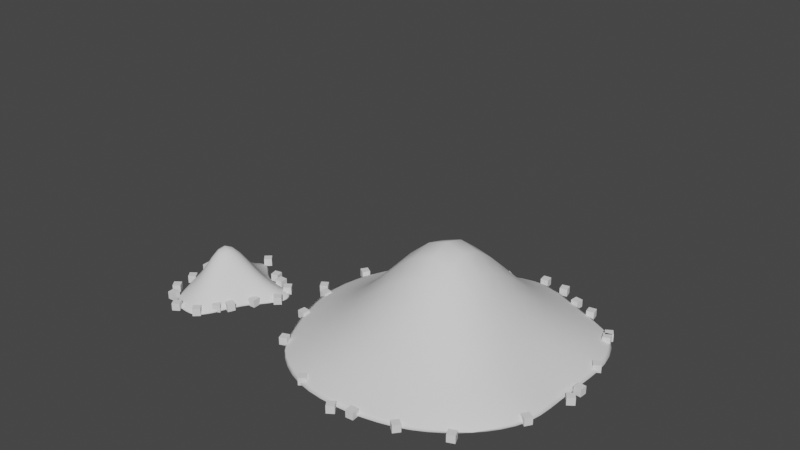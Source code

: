 # Source: powder.blend  (saved by Blender 3.6.13; exported with 4.5.12 LTS)
import bpy
from mathutils import Matrix  # noqa: F401  (used for matrix-valued properties, if any)

bpy.ops.wm.read_factory_settings(use_empty=True)
scene = bpy.context.scene
scene.name = 'Scene'

# ---- collections
col_collection = bpy.data.collections.new('Collection'); scene.collection.children.link(col_collection)

# ---- materials (node trees are filled in below, after node groups)
mat_material_001 = bpy.data.materials.new('Material.001')
mat_material_001.use_transparent_shadow = False

# ---- material node trees
mat_material_001.use_nodes = True; mat_material_001.node_tree.nodes.clear()
_N = mat_material_001.node_tree.nodes; _L = mat_material_001.node_tree.links
n0 = _N.new('ShaderNodeBsdfPrincipled'); n0.name = 'Principled BSDF'; n0.location = (10, 300)
n0.distribution = 'GGX'
n0.subsurface_method = 'RANDOM_WALK_SKIN'
n0.inputs[3].default_value = 1.45
n0.inputs[13].default_value = 0.0
n0.inputs[27].default_value = (0.0, 0.0, 0.0, 1.0)
n0.inputs[28].default_value = 1.0
n1 = _N.new('ShaderNodeOutputMaterial'); n1.name = 'Material Output'; n1.location = (300, 300)
_L.new(n0.outputs[0], n1.inputs[0])
n1.is_active_output = True

# ---- world
world_world = bpy.data.worlds.new('World'); scene.world = world_world
world_world.use_nodes = True; world_world.node_tree.nodes.clear()
_N = world_world.node_tree.nodes; _L = world_world.node_tree.links
n0 = _N.new('ShaderNodeOutputWorld'); n0.name = 'World Output'; n0.location = (300, 300)
n1 = _N.new('ShaderNodeBackground'); n1.name = 'Background'; n1.location = (10, 300)
n1.inputs[0].default_value = (0.05088, 0.05088, 0.05088, 1.0)
_L.new(n1.outputs[0], n0.inputs[0])
n0.is_active_output = True
world_world.color = (0.05088, 0.05088, 0.05088)
world_world.use_sun_shadow = False
world_world.sun_shadow_jitter_overblur = 0.0

# ---- meshes
me_circle = bpy.data.meshes.new('Circle')
me_circle.from_pydata([(0.00347, 1.188, 0.0), (-0.3696, 0.8946, 0.0), (-0.8256, 0.8154, 0.0), (-1.073, 0.4425, 0.0), (-1.209, 0.0001811, 0.0), (-1.067, -0.4417, 0.0), (-0.8549, -0.857, 0.0), (-0.4615, -1.106, 0.0), (-0.003744, -1.118, 0.0), (0.4139, -1.008, 0.0), (0.7274, -0.7275, 0.0), (1.002, -0.4173, 0.0), (0.9797, 0.001409, 0.0), (1.042, 0.4402, 0.0), (0.8475, 0.8436, 0.0), (0.4046, 0.9764, 0.0), (0.0, 0.0, 0.0), (0.545, 0.4953, 0.2328), (0.02064, 0.6859, 0.2328), (-0.5225, 0.4253, 0.2328), (0.507, -0.08931, 0.2328), (-0.06543, 0.004684, 1.535), (-0.6373, -0.1555, 0.2328), (0.6151, -0.6496, 0.2328), (0.06936, -0.6641, 0.2328), (-0.5109, -0.7138, 0.2328), (-1.371, -0.3788, 0.1179), (-1.806, -0.7345, 0.1187), (-1.785, -0.505, 0.666), (-1.665, -0.3184, 0.123), (-1.925, -0.6014, 0.2103), (-1.929, -0.3662, 0.1482), (-1.834, -0.2093, 0.1179), (-1.778, -0.4833, 0.3795), (-1.956, -0.1779, 0.0), (-1.882, -0.04047, 0.0), (-1.772, -0.03525, 0.0), (-1.625, -0.2308, 0.0), (-1.329, -0.2065, 0.0), (-1.286, -0.3487, 0.0), (-0.4054, 0.3589, 0.0), (-0.8589, 0.4948, 0.0), (-1.402, -0.4962, 0.0), (-1.526, -0.6616, 0.0), (-1.576, -0.8274, 0.0), (-1.671, -0.9291, 0.0), (-1.785, -0.9391, 0.0), (-1.897, -0.9194, 0.0), (-1.983, -0.7998, 0.0), (-2.044, -0.649, 0.0), (-2.016, -0.4724, 0.0), (-2.045, -0.2897, 0.0), (-1.613, -0.5635, 0.1828), (-1.669, -0.7779, 0.1179), (-1.898, -0.5673, 0.1878), (-1.974, -0.7005, 0.0), (-0.3831, 0.9249, 0.0), (0.0, 1.227, 0.0), (-0.8448, 0.8448, 0.0), (-1.102, 0.4564, 0.0), (-1.243, 0.0, 0.0), (-1.097, -0.454, 0.0), (-0.8795, -0.8795, 0.0), (-0.4712, -1.138, 0.0), (0.0, -1.15, 0.0), (0.4296, -1.037, 0.0), (0.7503, -0.7503, 0.0), (1.035, -0.4288, 0.0), (1.012, 0.0, 0.0), (1.075, 0.4454, 0.0), (0.8704, 0.8704, 0.0), (0.4168, 1.006, 0.0), (-1.962, -0.174, 0.0), (-1.886, -0.03376, 0.0), (-1.769, -0.02818, 0.0), (-1.622, -0.2236, 0.0), (-1.324, -0.1992, 0.0), (-1.279, -0.3502, 0.0), (-1.397, -0.5004, 0.0), (-1.52, -0.6648, 0.0), (-1.57, -0.8309, 0.0), (-1.668, -0.9357, 0.0), (-1.785, -0.946, 0.0), (-1.901, -0.9258, 0.0), (-1.99, -0.8032, 0.0), (-2.051, -0.6498, 0.0), (-2.023, -0.4724, 0.0), (-2.052, -0.2878, 0.0)], [(40, 41), (54, 55)], [(71, 17, 69, 70), (17, 20, 68, 69), (20, 23, 67, 68), (23, 65, 66, 67), (57, 18, 17, 71), (18, 21, 20, 17), (21, 24, 23, 20), (24, 64, 65, 23), (56, 19, 18, 57), (19, 22, 21, 18), (22, 25, 24, 21), (25, 63, 64, 24), (58, 59, 19, 56), (59, 60, 22, 19), (60, 61, 25, 22), (61, 62, 63, 25), (31, 28, 29, 32), (52, 79, 78, 26), (28, 52, 26, 29), (87, 31, 32, 72), (83, 82, 53, 27), (32, 29, 75, 74), (29, 26, 76, 75), (86, 30, 31, 87), (26, 78, 77, 76), (72, 32, 74, 73), (30, 27, 28, 31), (84, 83, 27, 30), (85, 84, 30, 86), (53, 80, 79, 52), (27, 53, 52, 28), (82, 81, 80, 53), (1, 0, 15, 14, 13, 12, 11, 10, 9, 8, 7, 6, 5, 4, 3, 2), (0, 1, 56, 57), (1, 2, 58, 56), (2, 3, 59, 58), (3, 4, 60, 59), (4, 5, 61, 60), (5, 6, 62, 61), (6, 7, 63, 62), (7, 8, 64, 63), (8, 9, 65, 64), (9, 10, 66, 65), (10, 11, 67, 66), (11, 12, 68, 67), (12, 13, 69, 68), (13, 14, 70, 69), (14, 15, 71, 70), (15, 0, 57, 71), (34, 35, 36, 37, 38, 39, 42, 43, 44, 45, 46, 47, 48, 49, 50, 51), (35, 34, 72, 73), (36, 35, 73, 74), (37, 36, 74, 75), (38, 37, 75, 76), (39, 38, 76, 77), (42, 39, 77, 78), (43, 42, 78, 79), (44, 43, 79, 80), (45, 44, 80, 81), (46, 45, 81, 82), (47, 46, 82, 83), (48, 47, 83, 84), (49, 48, 84, 85), (50, 49, 85, 86), (51, 50, 86, 87), (34, 51, 87, 72)])
me_circle.polygons.foreach_set('use_smooth', [True] * 66)
_k = set([(0, 1), (0, 15), (1, 2), (2, 3), (3, 4), (4, 5), (5, 6), (6, 7), (7, 8), (8, 9), (9, 10), (10, 11), (11, 12), (12, 13), (13, 14), (14, 15), (56, 57), (56, 58), (57, 71), (58, 59), (59, 60), (60, 61), (61, 62), (62, 63), (63, 64), (64, 65), (65, 66), (66, 67), (67, 68), (68, 69), (69, 70), (70, 71)])
me_circle.attributes.new('sharp_edge', 'BOOLEAN', 'EDGE').data.foreach_set('value', [ (min(e.vertices), max(e.vertices)) in _k for e in me_circle.edges])
_uv = me_circle.uv_layers.new(name='UVMap')
_uv.uv.foreach_set('vector', [0.0, 0.0, 0.0, 0.0, 0.0, 0.0, 0.0, 0.0, 0.0, 0.0, 0.0, 0.0, 0.0, 0.0, 0.0, 0.0, 0.0, 0.0, 0.0, 0.0, 0.0, 0.0, 0.0, 0.0, 0.0, 0.0, 0.0, 0.0, 0.0, 0.0, 0.0, 0.0, 0.0, 0.0, 0.0, 0.0, 0.0, 0.0, 0.0, 0.0, 0.0, 0.0, 0.0, 0.0, 0.0, 0.0, 0.0, 0.0, 0.0, 0.0, 0.0, 0.0, 0.0, 0.0, 0.0, 0.0, 0.0, 0.0, 0.0, 0.0, 0.0, 0.0, 0.0, 0.0, 0.0, 0.0, 0.0, 0.0, 0.0, 0.0, 0.0, 0.0, 0.0, 0.0, 0.0, 0.0, 0.0, 0.0, 0.0, 0.0, 0.0, 0.0, 0.0, 0.0, 0.0, 0.0, 0.0, 0.0, 0.0, 0.0, 0.0, 0.0, 0.0, 0.0, 0.0, 0.0, 0.0, 0.0, 0.0, 0.0, 0.0, 0.0, 0.0, 0.0, 0.0, 0.0, 0.0, 0.0, 0.0, 0.0, 0.0, 0.0, 0.0, 0.0, 0.0, 0.0, 0.0, 0.0, 0.0, 0.0, 0.0, 0.0, 0.0, 0.0, 0.0, 0.0, 0.0, 0.0, 0.0, 0.0, 0.0, 0.0, 0.0, 0.0, 0.0, 0.0, 0.0, 0.0, 0.0, 0.0, 0.0, 0.0, 0.0, 0.0, 0.0, 0.0, 0.0, 0.0, 0.0, 0.0, 0.0, 0.0, 0.0, 0.0, 0.0, 0.0, 0.0, 0.0, 0.0, 0.0, 0.0, 0.0, 0.0, 0.0, 0.0, 0.0, 0.0, 0.0, 0.0, 0.0, 0.0, 0.0, 0.0, 0.0, 0.0, 0.0, 0.0, 0.0, 0.0, 0.0, 0.0, 0.0, 0.0, 0.0, 0.0, 0.0, 0.0, 0.0, 0.0, 0.0, 0.0, 0.0, 0.0, 0.0, 0.0, 0.0, 0.0, 0.0, 0.0, 0.0, 0.0, 0.0, 0.0, 0.0, 0.0, 0.0, 0.0, 0.0, 0.0, 0.0, 0.0, 0.0, 0.0, 0.0, 0.0, 0.0, 0.0, 0.0, 0.0, 0.0, 0.0, 0.0, 0.0, 0.0, 0.0, 0.0, 0.0, 0.0, 0.0, 0.0, 0.0, 0.0, 0.0, 0.0, 0.0, 0.0, 0.0, 0.0, 0.0, 0.0, 0.0, 0.0, 0.0, 0.0, 0.0, 0.0, 0.0, 0.0, 0.0, 0.0, 0.0, 0.0, 0.0, 0.0, 0.0, 0.0, 0.0, 0.0, 0.0, 0.0, 0.0, 0.0, 0.0, 0.0, 0.0, 0.0, 0.0, 0.0, 0.0, 0.0, 0.0, 0.0, 0.0, 0.0, 0.0, 0.0, 0.0, 0.0, 0.0, 0.0, 0.0, 0.0, 0.0, 0.0, 0.0, 0.0, 0.0, 0.0, 0.0, 0.0, 0.0, 0.0, 0.0, 0.0, 0.0, 0.0, 0.0, 0.0, 0.0, 0.0, 0.0, 0.0, 0.0, 0.0, 0.0, 0.0, 0.0, 0.0, 0.0, 0.0, 0.0, 0.0, 0.0, 0.0, 0.0, 0.0, 0.0, 0.0, 0.0, 0.0, 0.0, 0.0, 0.0, 0.0, 0.0, 0.0, 0.0, 0.0, 0.0, 0.0, 0.0, 0.0, 0.0, 0.0, 0.0, 0.0, 0.0, 0.0, 0.0, 0.0, 0.0, 0.0, 0.0, 0.0, 0.0, 0.0, 0.0, 0.0, 0.0, 0.0, 0.0, 0.0, 0.0, 0.0, 0.0, 0.0, 0.0, 0.0, 0.0, 0.0, 0.0, 0.0, 0.0, 0.0, 0.0, 0.0, 0.0, 0.0, 0.0, 0.0, 0.0, 0.0, 0.0, 0.0, 0.0, 0.0, 0.0, 0.0, 0.0, 0.0, 0.0, 0.0, 0.0, 0.0, 0.0, 0.0, 0.0, 0.0, 0.0, 0.0, 0.0, 0.0, 0.0, 0.0, 0.0, 0.0, 0.0, 0.0, 0.0, 0.0, 0.0, 0.0, 0.0, 0.0, 0.0, 0.0, 0.0, 0.0, 0.0, 0.0, 0.0, 0.0, 0.0, 0.0, 0.0, 0.0, 0.0, 0.0, 0.0, 0.0, 0.0, 0.0, 0.0, 0.0, 0.0, 0.0, 0.0, 0.0, 0.0, 0.0, 0.0, 0.0, 0.0, 0.0, 0.0, 0.0, 0.0, 0.0, 0.0, 0.0, 0.0, 0.0, 0.0, 0.0, 0.0, 0.0, 0.0, 0.0, 0.0, 0.0, 0.0, 0.0, 0.0, 0.0, 0.0, 0.0, 0.0, 0.0, 0.0, 0.0, 0.0, 0.0, 0.0, 0.0, 0.0, 0.0, 0.0, 0.0, 0.0, 0.0, 0.0, 0.0, 0.0, 0.0, 0.0, 0.0, 0.0, 0.0, 0.0, 0.0, 0.0, 0.0, 0.0, 0.0, 0.0, 0.0, 0.0, 0.0, 0.0, 0.0, 0.0, 0.0, 0.0, 0.0, 0.0, 0.0, 0.0, 0.0, 0.0, 0.0, 0.0, 0.0, 0.0, 0.0, 0.0, 0.0, 0.0, 0.0, 0.0, 0.0, 0.0, 0.0, 0.0, 0.0, 0.0, 0.0, 0.0, 0.0, 0.0, 0.0, 0.0, 0.0, 0.0, 0.0, 0.0, 0.0, 0.0, 0.0, 0.0, 0.0, 0.0, 0.0, 0.0, 0.0, 0.0, 0.0, 0.0, 0.0, 0.0, 0.0, 0.0, 0.0, 0.0, 0.0, 0.0, 0.0, 0.0, 0.0, 0.0, 0.0, 0.0, 0.0, 0.0, 0.0, 0.0, 0.0, 0.0, 0.0, 0.0, 0.0, 0.0, 0.0, 0.0, 0.0, 0.0, 0.0, 0.0, 0.0, 0.0, 0.0, 0.0, 0.0, 0.0, 0.0, 0.0, 0.0])
me_circle.materials.append(mat_material_001)
me_circle.update()
me_circle_003 = bpy.data.meshes.new('Circle.003')
me_circle_003.from_pydata([(-0.04242, -1.187, -7.451e-09), (-0.04242, -1.187, 0.06), (0.0003367, -1.144, -7.451e-09), (0.0003367, -1.144, 0.06), (-0.0003365, -1.229, -7.451e-09), (-0.0003365, -1.229, 0.06), (0.04243, -1.187, -7.451e-09), (0.04243, -1.187, 0.06), (-0.4126, -1.146, -7.451e-09), (-0.4126, -1.146, 0.06), (-0.3736, -1.1, -7.451e-09), (-0.3736, -1.1, 0.06), (-0.367, -1.185, -7.451e-09), (-0.367, -1.185, 0.06), (-0.328, -1.139, -7.451e-09), (-0.328, -1.139, 0.06), (-0.8549, -0.9972, -7.451e-09), (-0.8549, -0.9972, 0.06), (-0.8863, -0.9461, -7.451e-09), (-0.8863, -0.9461, 0.06), (-0.8038, -0.9657, -7.451e-09), (-0.8038, -0.9657, 0.06), (-0.8353, -0.9146, -7.451e-09), (-0.8353, -0.9146, 0.06), (-1.07, -0.6206, -7.451e-09), (-1.07, -0.6206, 0.06), (-1.01, -0.6172, -7.451e-09), (-1.01, -0.6172, 0.06), (-1.066, -0.6805, -7.451e-09), (-1.066, -0.6805, 0.06), (-1.006, -0.6771, -7.451e-09), (-1.006, -0.6771, 0.06), (-1.125, -0.331, -7.451e-09), (-1.125, -0.331, 0.06), (-1.125, -0.391, -7.451e-09), (-1.125, -0.391, 0.06), (-1.185, -0.3307, -7.451e-09), (-1.185, -0.3307, 0.06), (-1.185, -0.3907, -7.451e-09), (-1.185, -0.3907, 0.06), (-0.8157, 0.698, -9.313e-09), (-0.8157, 0.698, 0.06), (-0.7675, 0.6622, -9.313e-09), (-0.7675, 0.6622, 0.06), (-0.8515, 0.6498, -9.313e-09), (-0.8515, 0.6498, 0.06), (-0.8034, 0.614, -9.313e-09), (-0.8034, 0.614, 0.06), (-0.4877, 0.9115, -9.313e-09), (-0.4877, 0.9115, 0.06), (-0.4684, 0.8546, -9.313e-09), (-0.4684, 0.8546, 0.06), (-0.5445, 0.8922, -9.313e-09), (-0.5445, 0.8922, 0.06), (-0.5253, 0.8354, -9.313e-09), (-0.5253, 0.8354, 0.06), (-0.06978, 1.072, -9.313e-09), (-0.06978, 1.072, 0.06), (-0.01484, 1.096, -9.313e-09), (-0.01484, 1.096, 0.06), (-0.04566, 1.017, -9.313e-09), (-0.04566, 1.017, 0.06), (0.009279, 1.041, -9.313e-09), (0.009279, 1.041, 0.06), (0.3025, 0.9214, -9.313e-09), (0.3025, 0.9214, 0.06), (0.2806, 0.9772, -9.313e-09), (0.2806, 0.9772, 0.06), (0.3584, 0.9433, -9.313e-09), (0.3584, 0.9433, 0.06), (0.3364, 0.9992, -9.313e-09), (0.3364, 0.9992, 0.06), (0.5982, 0.7846, -9.313e-09), (0.5982, 0.7846, 0.06), (0.558, 0.8291, -9.313e-09), (0.558, 0.8291, 0.06), (0.6427, 0.8248, -9.313e-09), (0.6427, 0.8248, 0.06), (0.6025, 0.8693, -9.313e-09), (0.6025, 0.8693, 0.06), (-1.206, -0.3055, -9.313e-09), (-1.206, -0.3055, 0.06), (-1.25, -0.3463, -9.313e-09), (-1.25, -0.3463, 0.06), (-1.247, -0.2616, -9.313e-09), (-1.247, -0.2616, 0.06), (-1.291, -0.3024, -9.313e-09), (-1.291, -0.3024, 0.06), (-1.233, 0.1066, -9.313e-09), (-1.233, 0.1066, 0.06), (-1.177, 0.08427, -9.313e-09), (-1.177, 0.08427, 0.06), (-1.255, 0.05094, -9.313e-09), (-1.255, 0.05094, 0.06), (-1.2, 0.02859, -9.313e-09), (-1.2, 0.02859, 0.06), (-1.023, 0.5121, -9.313e-09), (-1.023, 0.5121, 0.06), (-1.081, 0.5259, -9.313e-09), (-1.081, 0.5259, 0.06), (-1.009, 0.5705, -9.313e-09), (-1.009, 0.5705, 0.06), (-1.068, 0.5843, -9.313e-09), (-1.068, 0.5843, 0.06), (-0.7519, 0.7093, -9.313e-09), (-0.7519, 0.7093, 0.06), (-0.7865, 0.7584, -9.313e-09), (-0.7865, 0.7584, 0.06), (-0.7029, 0.7439, -9.313e-09), (-0.7029, 0.7439, 0.06), (-0.7375, 0.7929, -9.313e-09), (-0.7375, 0.7929, 0.06), (-0.4421, 0.8394, -9.313e-09), (-0.4421, 0.8394, 0.06), (-0.4988, 0.8591, -9.313e-09), (-0.4988, 0.8591, 0.06), (-0.4225, 0.8961, -9.313e-09), (-0.4225, 0.8961, 0.06), (-0.4791, 0.9157, -9.313e-09), (-0.4791, 0.9157, 0.06), (0.9349, 0.01184, -9.313e-09), (0.9349, 0.01184, 0.06), (0.8918, 0.05365, -9.313e-09), (0.8918, 0.05365, 0.06), (0.9767, 0.05487, -9.313e-09), (0.9767, 0.05487, 0.06), (0.9336, 0.09668, -9.313e-09), (0.9336, 0.09668, 0.06), (0.9145, -0.3561, -9.313e-09), (0.9145, -0.3561, 0.06), (0.8591, -0.3332, -9.313e-09), (0.8591, -0.3332, 0.06), (0.9374, -0.3007, -9.313e-09), (0.9374, -0.3007, 0.06), (0.882, -0.2778, -9.313e-09), (0.882, -0.2778, 0.06), (0.7637, -0.8046, -9.313e-09), (0.7637, -0.8046, 0.06), (0.7133, -0.8373, -9.313e-09), (0.7133, -0.8373, 0.06), (0.7311, -0.7543, -9.313e-09), (0.7311, -0.7543, 0.06), (0.6807, -0.7869, -9.313e-09), (0.6807, -0.7869, 0.06), (0.4312, -1.036, -9.313e-09), (0.4312, -1.036, 0.06), (0.3788, -1.007, -9.313e-09), (0.3788, -1.007, 0.06), (0.4604, -0.9841, -9.313e-09), (0.4604, -0.9841, 0.06), (0.408, -0.9548, -9.313e-09), (0.408, -0.9548, 0.06), (0.1562, -1.083, -9.313e-09), (0.1562, -1.083, 0.06), (0.1706, -1.141, -9.313e-09), (0.1706, -1.141, 0.06), (0.09793, -1.097, -9.313e-09), (0.09793, -1.097, 0.06), (0.1124, -1.156, -9.313e-09), (0.1124, -1.156, 0.06), (-0.235, 1.01, -9.313e-09), (-0.235, 1.01, 0.06), (-0.2535, 1.067, -9.313e-09), (-0.2535, 1.067, 0.06), (-0.1779, 1.029, -9.313e-09), (-0.1779, 1.029, 0.06), (-0.1964, 1.086, -9.313e-09), (-0.1964, 1.086, 0.06), (0.1246, 0.9564, -9.313e-09), (0.1246, 0.9564, 0.06), (0.1204, 1.016, -9.313e-09), (0.1204, 1.016, 0.06), (0.1845, 0.9606, -9.313e-09), (0.1845, 0.9606, 0.06), (0.1803, 1.02, -9.313e-09), (0.1803, 1.02, 0.06), (0.6306, 0.8231, -9.313e-09), (0.6306, 0.8231, 0.06), (0.6599, 0.7707, -9.313e-09), (0.6599, 0.7707, 0.06), (0.5782, 0.7937, -9.313e-09), (0.5782, 0.7937, 0.06), (0.6076, 0.7414, -9.313e-09), (0.6076, 0.7414, 0.06), (0.8416, 0.4641, -9.313e-09), (0.8416, 0.4641, 0.06), (0.7959, 0.4252, -9.313e-09), (0.7959, 0.4252, 0.06), (0.8027, 0.5098, -9.313e-09), (0.8027, 0.5098, 0.06), (0.757, 0.4709, -9.313e-09), (0.757, 0.4709, 0.06), (0.9307, 0.2082, -9.313e-09), (0.9307, 0.2082, 0.06), (0.9377, 0.1486, -9.313e-09), (0.9377, 0.1486, 0.06), (0.8711, 0.2012, -9.313e-09), (0.8711, 0.2012, 0.06), (0.8782, 0.1416, -9.313e-09), (0.8782, 0.1416, 0.06), (-1.582, -0.5055, -9.313e-09), (-1.582, -0.5055, 0.06), (-1.637, -0.5282, -9.313e-09), (-1.637, -0.5282, 0.06), (-1.605, -0.4499, -9.313e-09), (-1.605, -0.4499, 0.06), (-1.66, -0.4726, -9.313e-09), (-1.66, -0.4726, 0.06), (-1.914, -0.4024, -9.313e-09), (-1.914, -0.4024, 0.06), (-1.877, -0.3549, -9.313e-09), (-1.877, -0.3549, 0.06), (-1.866, -0.4391, -9.313e-09), (-1.866, -0.4391, 0.06), (-1.829, -0.3916, -9.313e-09), (-1.829, -0.3916, 0.06), (-2.087, -0.5466, -9.313e-09), (-2.087, -0.5466, 0.06), (-2.028, -0.5333, -9.313e-09), (-2.028, -0.5333, 0.06), (-2.074, -0.6051, -9.313e-09), (-2.074, -0.6051, 0.06), (-2.015, -0.5919, -9.313e-09), (-2.015, -0.5919, 0.06), (-2.119, -0.7955, -9.313e-09), (-2.119, -0.7955, 0.06), (-2.06, -0.7822, -9.313e-09), (-2.06, -0.7822, 0.06), (-2.106, -0.854, -9.313e-09), (-2.106, -0.854, 0.06), (-2.047, -0.8408, -9.313e-09), (-2.047, -0.8408, 0.06), (-2.024, -0.9526, -9.313e-09), (-2.024, -0.9526, 0.06), (-1.981, -0.9939, -9.313e-09), (-1.981, -0.9939, 0.06), (-2.065, -0.996, -9.313e-09), (-2.065, -0.996, 0.06), (-2.022, -1.037, -9.313e-09), (-2.022, -1.037, 0.06), (-1.977, -1.116, -9.313e-09), (-1.977, -1.116, 0.06), (-1.934, -1.158, -9.313e-09), (-1.934, -1.158, 0.06), (-2.019, -1.16, -9.313e-09), (-2.019, -1.16, 0.06), (-1.975, -1.201, -9.313e-09), (-1.975, -1.201, 0.06), (-1.927, -1.215, -9.313e-09), (-1.927, -1.215, 0.06), (-1.868, -1.201, -9.313e-09), (-1.868, -1.201, 0.06), (-1.914, -1.273, -9.313e-09), (-1.914, -1.273, 0.06), (-1.855, -1.26, -9.313e-09), (-1.855, -1.26, 0.06), (-1.702, -1.3, -9.313e-09), (-1.702, -1.3, 0.06), (-1.746, -1.341, -9.313e-09), (-1.746, -1.341, 0.06), (-1.742, -1.256, -9.313e-09), (-1.742, -1.256, 0.06), (-1.786, -1.297, -9.313e-09), (-1.786, -1.297, 0.06), (-1.625, -1.231, -9.313e-09), (-1.625, -1.231, 0.06), (-1.588, -1.183, -9.313e-09), (-1.588, -1.183, 0.06), (-1.577, -1.268, -9.313e-09), (-1.577, -1.268, 0.06), (-1.541, -1.22, -9.313e-09), (-1.541, -1.22, 0.06), (-1.533, -1.042, -9.313e-09), (-1.533, -1.042, 0.06), (-1.489, -1.084, -9.313e-09), (-1.489, -1.084, 0.06), (-1.574, -1.086, -9.313e-09), (-1.574, -1.086, 0.06), (-1.531, -1.127, -9.313e-09), (-1.531, -1.127, 0.06), (-1.457, -1.04, -9.313e-09), (-1.457, -1.04, 0.06), (-1.515, -1.026, -9.313e-09), (-1.515, -1.026, 0.06), (-1.443, -0.9819, -9.313e-09), (-1.443, -0.9819, 0.06), (-1.501, -0.968, -9.313e-09), (-1.501, -0.968, 0.06), (-1.456, -0.8104, -9.313e-09), (-1.456, -0.8104, 0.06), (-1.397, -0.7972, -9.313e-09), (-1.397, -0.7972, 0.06), (-1.443, -0.8689, -9.313e-09), (-1.443, -0.8689, 0.06), (-1.384, -0.8557, -9.313e-09), (-1.384, -0.8557, 0.06), (-1.373, -0.6844, -9.313e-09), (-1.373, -0.6844, 0.06), (-1.336, -0.6369, -9.313e-09), (-1.336, -0.6369, 0.06), (-1.326, -0.7211, -9.313e-09), (-1.326, -0.7211, 0.06), (-1.289, -0.6736, -9.313e-09), (-1.289, -0.6736, 0.06), (-1.407, -0.4913, -9.313e-09), (-1.407, -0.4913, 0.06), (-1.363, -0.5327, -9.313e-09), (-1.363, -0.5327, 0.06), (-1.448, -0.5347, -9.313e-09), (-1.448, -0.5347, 0.06), (-1.405, -0.5761, -9.313e-09), (-1.405, -0.5761, 0.06), (-1.559, -0.4915, -9.313e-09), (-1.559, -0.4915, 0.06), (-1.5, -0.4783, -9.313e-09), (-1.5, -0.4783, 0.06), (-1.546, -0.55, -9.313e-09), (-1.546, -0.55, 0.06), (-1.487, -0.5368, -9.313e-09), (-1.487, -0.5368, 0.06)], [], [(0, 1, 3, 2), (2, 3, 7, 6), (6, 7, 5, 4), (4, 5, 1, 0), (2, 6, 4, 0), (7, 3, 1, 5), (8, 9, 11, 10), (10, 11, 15, 14), (14, 15, 13, 12), (12, 13, 9, 8), (10, 14, 12, 8), (15, 11, 9, 13), (16, 17, 19, 18), (18, 19, 23, 22), (22, 23, 21, 20), (20, 21, 17, 16), (18, 22, 20, 16), (23, 19, 17, 21), (24, 25, 27, 26), (26, 27, 31, 30), (30, 31, 29, 28), (28, 29, 25, 24), (26, 30, 28, 24), (31, 27, 25, 29), (32, 33, 35, 34), (34, 35, 39, 38), (38, 39, 37, 36), (36, 37, 33, 32), (34, 38, 36, 32), (39, 35, 33, 37), (40, 41, 43, 42), (42, 43, 47, 46), (46, 47, 45, 44), (44, 45, 41, 40), (42, 46, 44, 40), (47, 43, 41, 45), (48, 49, 51, 50), (50, 51, 55, 54), (54, 55, 53, 52), (52, 53, 49, 48), (50, 54, 52, 48), (55, 51, 49, 53), (56, 57, 59, 58), (58, 59, 63, 62), (62, 63, 61, 60), (60, 61, 57, 56), (58, 62, 60, 56), (63, 59, 57, 61), (64, 65, 67, 66), (66, 67, 71, 70), (70, 71, 69, 68), (68, 69, 65, 64), (66, 70, 68, 64), (71, 67, 65, 69), (72, 73, 75, 74), (74, 75, 79, 78), (78, 79, 77, 76), (76, 77, 73, 72), (74, 78, 76, 72), (79, 75, 73, 77), (80, 81, 83, 82), (82, 83, 87, 86), (86, 87, 85, 84), (84, 85, 81, 80), (82, 86, 84, 80), (87, 83, 81, 85), (88, 89, 91, 90), (90, 91, 95, 94), (94, 95, 93, 92), (92, 93, 89, 88), (90, 94, 92, 88), (95, 91, 89, 93), (96, 97, 99, 98), (98, 99, 103, 102), (102, 103, 101, 100), (100, 101, 97, 96), (98, 102, 100, 96), (103, 99, 97, 101), (104, 105, 107, 106), (106, 107, 111, 110), (110, 111, 109, 108), (108, 109, 105, 104), (106, 110, 108, 104), (111, 107, 105, 109), (112, 113, 115, 114), (114, 115, 119, 118), (118, 119, 117, 116), (116, 117, 113, 112), (114, 118, 116, 112), (119, 115, 113, 117), (120, 121, 123, 122), (122, 123, 127, 126), (126, 127, 125, 124), (124, 125, 121, 120), (122, 126, 124, 120), (127, 123, 121, 125), (128, 129, 131, 130), (130, 131, 135, 134), (134, 135, 133, 132), (132, 133, 129, 128), (130, 134, 132, 128), (135, 131, 129, 133), (136, 137, 139, 138), (138, 139, 143, 142), (142, 143, 141, 140), (140, 141, 137, 136), (138, 142, 140, 136), (143, 139, 137, 141), (144, 145, 147, 146), (146, 147, 151, 150), (150, 151, 149, 148), (148, 149, 145, 144), (146, 150, 148, 144), (151, 147, 145, 149), (152, 153, 155, 154), (154, 155, 159, 158), (158, 159, 157, 156), (156, 157, 153, 152), (154, 158, 156, 152), (159, 155, 153, 157), (160, 161, 163, 162), (162, 163, 167, 166), (166, 167, 165, 164), (164, 165, 161, 160), (162, 166, 164, 160), (167, 163, 161, 165), (168, 169, 171, 170), (170, 171, 175, 174), (174, 175, 173, 172), (172, 173, 169, 168), (170, 174, 172, 168), (175, 171, 169, 173), (176, 177, 179, 178), (178, 179, 183, 182), (182, 183, 181, 180), (180, 181, 177, 176), (178, 182, 180, 176), (183, 179, 177, 181), (184, 185, 187, 186), (186, 187, 191, 190), (190, 191, 189, 188), (188, 189, 185, 184), (186, 190, 188, 184), (191, 187, 185, 189), (192, 193, 195, 194), (194, 195, 199, 198), (198, 199, 197, 196), (196, 197, 193, 192), (194, 198, 196, 192), (199, 195, 193, 197), (200, 201, 203, 202), (202, 203, 207, 206), (206, 207, 205, 204), (204, 205, 201, 200), (202, 206, 204, 200), (207, 203, 201, 205), (208, 209, 211, 210), (210, 211, 215, 214), (214, 215, 213, 212), (212, 213, 209, 208), (210, 214, 212, 208), (215, 211, 209, 213), (216, 217, 219, 218), (218, 219, 223, 222), (222, 223, 221, 220), (220, 221, 217, 216), (218, 222, 220, 216), (223, 219, 217, 221), (224, 225, 227, 226), (226, 227, 231, 230), (230, 231, 229, 228), (228, 229, 225, 224), (226, 230, 228, 224), (231, 227, 225, 229), (232, 233, 235, 234), (234, 235, 239, 238), (238, 239, 237, 236), (236, 237, 233, 232), (234, 238, 236, 232), (239, 235, 233, 237), (240, 241, 243, 242), (242, 243, 247, 246), (246, 247, 245, 244), (244, 245, 241, 240), (242, 246, 244, 240), (247, 243, 241, 245), (248, 249, 251, 250), (250, 251, 255, 254), (254, 255, 253, 252), (252, 253, 249, 248), (250, 254, 252, 248), (255, 251, 249, 253), (256, 257, 259, 258), (258, 259, 263, 262), (262, 263, 261, 260), (260, 261, 257, 256), (258, 262, 260, 256), (263, 259, 257, 261), (264, 265, 267, 266), (266, 267, 271, 270), (270, 271, 269, 268), (268, 269, 265, 264), (266, 270, 268, 264), (271, 267, 265, 269), (272, 273, 275, 274), (274, 275, 279, 278), (278, 279, 277, 276), (276, 277, 273, 272), (274, 278, 276, 272), (279, 275, 273, 277), (280, 281, 283, 282), (282, 283, 287, 286), (286, 287, 285, 284), (284, 285, 281, 280), (282, 286, 284, 280), (287, 283, 281, 285), (288, 289, 291, 290), (290, 291, 295, 294), (294, 295, 293, 292), (292, 293, 289, 288), (290, 294, 292, 288), (295, 291, 289, 293), (296, 297, 299, 298), (298, 299, 303, 302), (302, 303, 301, 300), (300, 301, 297, 296), (298, 302, 300, 296), (303, 299, 297, 301), (304, 305, 307, 306), (306, 307, 311, 310), (310, 311, 309, 308), (308, 309, 305, 304), (306, 310, 308, 304), (311, 307, 305, 309), (312, 313, 315, 314), (314, 315, 319, 318), (318, 319, 317, 316), (316, 317, 313, 312), (314, 318, 316, 312), (319, 315, 313, 317)])
_uv = me_circle_003.uv_layers.new(name='UVMap')
_uv.uv.foreach_set('vector', [0.375, 0.0, 0.625, 0.0, 0.625, 0.25, 0.375, 0.25, 0.375, 0.25, 0.625, 0.25, 0.625, 0.5, 0.375, 0.5, 0.375, 0.5, 0.625, 0.5, 0.625, 0.75, 0.375, 0.75, 0.375, 0.75, 0.625, 0.75, 0.625, 1.0, 0.375, 1.0, 0.125, 0.5, 0.375, 0.5, 0.375, 0.75, 0.125, 0.75, 0.625, 0.5, 0.875, 0.5, 0.875, 0.75, 0.625, 0.75, 0.375, 0.0, 0.625, 0.0, 0.625, 0.25, 0.375, 0.25, 0.375, 0.25, 0.625, 0.25, 0.625, 0.5, 0.375, 0.5, 0.375, 0.5, 0.625, 0.5, 0.625, 0.75, 0.375, 0.75, 0.375, 0.75, 0.625, 0.75, 0.625, 1.0, 0.375, 1.0, 0.125, 0.5, 0.375, 0.5, 0.375, 0.75, 0.125, 0.75, 0.625, 0.5, 0.875, 0.5, 0.875, 0.75, 0.625, 0.75, 0.375, 0.0, 0.625, 0.0, 0.625, 0.25, 0.375, 0.25, 0.375, 0.25, 0.625, 0.25, 0.625, 0.5, 0.375, 0.5, 0.375, 0.5, 0.625, 0.5, 0.625, 0.75, 0.375, 0.75, 0.375, 0.75, 0.625, 0.75, 0.625, 1.0, 0.375, 1.0, 0.125, 0.5, 0.375, 0.5, 0.375, 0.75, 0.125, 0.75, 0.625, 0.5, 0.875, 0.5, 0.875, 0.75, 0.625, 0.75, 0.375, 0.0, 0.625, 0.0, 0.625, 0.25, 0.375, 0.25, 0.375, 0.25, 0.625, 0.25, 0.625, 0.5, 0.375, 0.5, 0.375, 0.5, 0.625, 0.5, 0.625, 0.75, 0.375, 0.75, 0.375, 0.75, 0.625, 0.75, 0.625, 1.0, 0.375, 1.0, 0.125, 0.5, 0.375, 0.5, 0.375, 0.75, 0.125, 0.75, 0.625, 0.5, 0.875, 0.5, 0.875, 0.75, 0.625, 0.75, 0.375, 0.0, 0.625, 0.0, 0.625, 0.25, 0.375, 0.25, 0.375, 0.25, 0.625, 0.25, 0.625, 0.5, 0.375, 0.5, 0.375, 0.5, 0.625, 0.5, 0.625, 0.75, 0.375, 0.75, 0.375, 0.75, 0.625, 0.75, 0.625, 1.0, 0.375, 1.0, 0.125, 0.5, 0.375, 0.5, 0.375, 0.75, 0.125, 0.75, 0.625, 0.5, 0.875, 0.5, 0.875, 0.75, 0.625, 0.75, 0.375, 0.0, 0.625, 0.0, 0.625, 0.25, 0.375, 0.25, 0.375, 0.25, 0.625, 0.25, 0.625, 0.5, 0.375, 0.5, 0.375, 0.5, 0.625, 0.5, 0.625, 0.75, 0.375, 0.75, 0.375, 0.75, 0.625, 0.75, 0.625, 1.0, 0.375, 1.0, 0.125, 0.5, 0.375, 0.5, 0.375, 0.75, 0.125, 0.75, 0.625, 0.5, 0.875, 0.5, 0.875, 0.75, 0.625, 0.75, 0.375, 0.0, 0.625, 0.0, 0.625, 0.25, 0.375, 0.25, 0.375, 0.25, 0.625, 0.25, 0.625, 0.5, 0.375, 0.5, 0.375, 0.5, 0.625, 0.5, 0.625, 0.75, 0.375, 0.75, 0.375, 0.75, 0.625, 0.75, 0.625, 1.0, 0.375, 1.0, 0.125, 0.5, 0.375, 0.5, 0.375, 0.75, 0.125, 0.75, 0.625, 0.5, 0.875, 0.5, 0.875, 0.75, 0.625, 0.75, 0.375, 0.0, 0.625, 0.0, 0.625, 0.25, 0.375, 0.25, 0.375, 0.25, 0.625, 0.25, 0.625, 0.5, 0.375, 0.5, 0.375, 0.5, 0.625, 0.5, 0.625, 0.75, 0.375, 0.75, 0.375, 0.75, 0.625, 0.75, 0.625, 1.0, 0.375, 1.0, 0.125, 0.5, 0.375, 0.5, 0.375, 0.75, 0.125, 0.75, 0.625, 0.5, 0.875, 0.5, 0.875, 0.75, 0.625, 0.75, 0.375, 0.0, 0.625, 0.0, 0.625, 0.25, 0.375, 0.25, 0.375, 0.25, 0.625, 0.25, 0.625, 0.5, 0.375, 0.5, 0.375, 0.5, 0.625, 0.5, 0.625, 0.75, 0.375, 0.75, 0.375, 0.75, 0.625, 0.75, 0.625, 1.0, 0.375, 1.0, 0.125, 0.5, 0.375, 0.5, 0.375, 0.75, 0.125, 0.75, 0.625, 0.5, 0.875, 0.5, 0.875, 0.75, 0.625, 0.75, 0.375, 0.0, 0.625, 0.0, 0.625, 0.25, 0.375, 0.25, 0.375, 0.25, 0.625, 0.25, 0.625, 0.5, 0.375, 0.5, 0.375, 0.5, 0.625, 0.5, 0.625, 0.75, 0.375, 0.75, 0.375, 0.75, 0.625, 0.75, 0.625, 1.0, 0.375, 1.0, 0.125, 0.5, 0.375, 0.5, 0.375, 0.75, 0.125, 0.75, 0.625, 0.5, 0.875, 0.5, 0.875, 0.75, 0.625, 0.75, 0.375, 0.0, 0.625, 0.0, 0.625, 0.25, 0.375, 0.25, 0.375, 0.25, 0.625, 0.25, 0.625, 0.5, 0.375, 0.5, 0.375, 0.5, 0.625, 0.5, 0.625, 0.75, 0.375, 0.75, 0.375, 0.75, 0.625, 0.75, 0.625, 1.0, 0.375, 1.0, 0.125, 0.5, 0.375, 0.5, 0.375, 0.75, 0.125, 0.75, 0.625, 0.5, 0.875, 0.5, 0.875, 0.75, 0.625, 0.75, 0.375, 0.0, 0.625, 0.0, 0.625, 0.25, 0.375, 0.25, 0.375, 0.25, 0.625, 0.25, 0.625, 0.5, 0.375, 0.5, 0.375, 0.5, 0.625, 0.5, 0.625, 0.75, 0.375, 0.75, 0.375, 0.75, 0.625, 0.75, 0.625, 1.0, 0.375, 1.0, 0.125, 0.5, 0.375, 0.5, 0.375, 0.75, 0.125, 0.75, 0.625, 0.5, 0.875, 0.5, 0.875, 0.75, 0.625, 0.75, 0.375, 0.0, 0.625, 0.0, 0.625, 0.25, 0.375, 0.25, 0.375, 0.25, 0.625, 0.25, 0.625, 0.5, 0.375, 0.5, 0.375, 0.5, 0.625, 0.5, 0.625, 0.75, 0.375, 0.75, 0.375, 0.75, 0.625, 0.75, 0.625, 1.0, 0.375, 1.0, 0.125, 0.5, 0.375, 0.5, 0.375, 0.75, 0.125, 0.75, 0.625, 0.5, 0.875, 0.5, 0.875, 0.75, 0.625, 0.75, 0.375, 0.0, 0.625, 0.0, 0.625, 0.25, 0.375, 0.25, 0.375, 0.25, 0.625, 0.25, 0.625, 0.5, 0.375, 0.5, 0.375, 0.5, 0.625, 0.5, 0.625, 0.75, 0.375, 0.75, 0.375, 0.75, 0.625, 0.75, 0.625, 1.0, 0.375, 1.0, 0.125, 0.5, 0.375, 0.5, 0.375, 0.75, 0.125, 0.75, 0.625, 0.5, 0.875, 0.5, 0.875, 0.75, 0.625, 0.75, 0.375, 0.0, 0.625, 0.0, 0.625, 0.25, 0.375, 0.25, 0.375, 0.25, 0.625, 0.25, 0.625, 0.5, 0.375, 0.5, 0.375, 0.5, 0.625, 0.5, 0.625, 0.75, 0.375, 0.75, 0.375, 0.75, 0.625, 0.75, 0.625, 1.0, 0.375, 1.0, 0.125, 0.5, 0.375, 0.5, 0.375, 0.75, 0.125, 0.75, 0.625, 0.5, 0.875, 0.5, 0.875, 0.75, 0.625, 0.75, 0.375, 0.0, 0.625, 0.0, 0.625, 0.25, 0.375, 0.25, 0.375, 0.25, 0.625, 0.25, 0.625, 0.5, 0.375, 0.5, 0.375, 0.5, 0.625, 0.5, 0.625, 0.75, 0.375, 0.75, 0.375, 0.75, 0.625, 0.75, 0.625, 1.0, 0.375, 1.0, 0.125, 0.5, 0.375, 0.5, 0.375, 0.75, 0.125, 0.75, 0.625, 0.5, 0.875, 0.5, 0.875, 0.75, 0.625, 0.75, 0.375, 0.0, 0.625, 0.0, 0.625, 0.25, 0.375, 0.25, 0.375, 0.25, 0.625, 0.25, 0.625, 0.5, 0.375, 0.5, 0.375, 0.5, 0.625, 0.5, 0.625, 0.75, 0.375, 0.75, 0.375, 0.75, 0.625, 0.75, 0.625, 1.0, 0.375, 1.0, 0.125, 0.5, 0.375, 0.5, 0.375, 0.75, 0.125, 0.75, 0.625, 0.5, 0.875, 0.5, 0.875, 0.75, 0.625, 0.75, 0.375, 0.0, 0.625, 0.0, 0.625, 0.25, 0.375, 0.25, 0.375, 0.25, 0.625, 0.25, 0.625, 0.5, 0.375, 0.5, 0.375, 0.5, 0.625, 0.5, 0.625, 0.75, 0.375, 0.75, 0.375, 0.75, 0.625, 0.75, 0.625, 1.0, 0.375, 1.0, 0.125, 0.5, 0.375, 0.5, 0.375, 0.75, 0.125, 0.75, 0.625, 0.5, 0.875, 0.5, 0.875, 0.75, 0.625, 0.75, 0.375, 0.0, 0.625, 0.0, 0.625, 0.25, 0.375, 0.25, 0.375, 0.25, 0.625, 0.25, 0.625, 0.5, 0.375, 0.5, 0.375, 0.5, 0.625, 0.5, 0.625, 0.75, 0.375, 0.75, 0.375, 0.75, 0.625, 0.75, 0.625, 1.0, 0.375, 1.0, 0.125, 0.5, 0.375, 0.5, 0.375, 0.75, 0.125, 0.75, 0.625, 0.5, 0.875, 0.5, 0.875, 0.75, 0.625, 0.75, 0.375, 0.0, 0.625, 0.0, 0.625, 0.25, 0.375, 0.25, 0.375, 0.25, 0.625, 0.25, 0.625, 0.5, 0.375, 0.5, 0.375, 0.5, 0.625, 0.5, 0.625, 0.75, 0.375, 0.75, 0.375, 0.75, 0.625, 0.75, 0.625, 1.0, 0.375, 1.0, 0.125, 0.5, 0.375, 0.5, 0.375, 0.75, 0.125, 0.75, 0.625, 0.5, 0.875, 0.5, 0.875, 0.75, 0.625, 0.75, 0.375, 0.0, 0.625, 0.0, 0.625, 0.25, 0.375, 0.25, 0.375, 0.25, 0.625, 0.25, 0.625, 0.5, 0.375, 0.5, 0.375, 0.5, 0.625, 0.5, 0.625, 0.75, 0.375, 0.75, 0.375, 0.75, 0.625, 0.75, 0.625, 1.0, 0.375, 1.0, 0.125, 0.5, 0.375, 0.5, 0.375, 0.75, 0.125, 0.75, 0.625, 0.5, 0.875, 0.5, 0.875, 0.75, 0.625, 0.75, 0.375, 0.0, 0.625, 0.0, 0.625, 0.25, 0.375, 0.25, 0.375, 0.25, 0.625, 0.25, 0.625, 0.5, 0.375, 0.5, 0.375, 0.5, 0.625, 0.5, 0.625, 0.75, 0.375, 0.75, 0.375, 0.75, 0.625, 0.75, 0.625, 1.0, 0.375, 1.0, 0.125, 0.5, 0.375, 0.5, 0.375, 0.75, 0.125, 0.75, 0.625, 0.5, 0.875, 0.5, 0.875, 0.75, 0.625, 0.75, 0.375, 0.0, 0.625, 0.0, 0.625, 0.25, 0.375, 0.25, 0.375, 0.25, 0.625, 0.25, 0.625, 0.5, 0.375, 0.5, 0.375, 0.5, 0.625, 0.5, 0.625, 0.75, 0.375, 0.75, 0.375, 0.75, 0.625, 0.75, 0.625, 1.0, 0.375, 1.0, 0.125, 0.5, 0.375, 0.5, 0.375, 0.75, 0.125, 0.75, 0.625, 0.5, 0.875, 0.5, 0.875, 0.75, 0.625, 0.75, 0.375, 0.0, 0.625, 0.0, 0.625, 0.25, 0.375, 0.25, 0.375, 0.25, 0.625, 0.25, 0.625, 0.5, 0.375, 0.5, 0.375, 0.5, 0.625, 0.5, 0.625, 0.75, 0.375, 0.75, 0.375, 0.75, 0.625, 0.75, 0.625, 1.0, 0.375, 1.0, 0.125, 0.5, 0.375, 0.5, 0.375, 0.75, 0.125, 0.75, 0.625, 0.5, 0.875, 0.5, 0.875, 0.75, 0.625, 0.75, 0.375, 0.0, 0.625, 0.0, 0.625, 0.25, 0.375, 0.25, 0.375, 0.25, 0.625, 0.25, 0.625, 0.5, 0.375, 0.5, 0.375, 0.5, 0.625, 0.5, 0.625, 0.75, 0.375, 0.75, 0.375, 0.75, 0.625, 0.75, 0.625, 1.0, 0.375, 1.0, 0.125, 0.5, 0.375, 0.5, 0.375, 0.75, 0.125, 0.75, 0.625, 0.5, 0.875, 0.5, 0.875, 0.75, 0.625, 0.75, 0.375, 0.0, 0.625, 0.0, 0.625, 0.25, 0.375, 0.25, 0.375, 0.25, 0.625, 0.25, 0.625, 0.5, 0.375, 0.5, 0.375, 0.5, 0.625, 0.5, 0.625, 0.75, 0.375, 0.75, 0.375, 0.75, 0.625, 0.75, 0.625, 1.0, 0.375, 1.0, 0.125, 0.5, 0.375, 0.5, 0.375, 0.75, 0.125, 0.75, 0.625, 0.5, 0.875, 0.5, 0.875, 0.75, 0.625, 0.75, 0.375, 0.0, 0.625, 0.0, 0.625, 0.25, 0.375, 0.25, 0.375, 0.25, 0.625, 0.25, 0.625, 0.5, 0.375, 0.5, 0.375, 0.5, 0.625, 0.5, 0.625, 0.75, 0.375, 0.75, 0.375, 0.75, 0.625, 0.75, 0.625, 1.0, 0.375, 1.0, 0.125, 0.5, 0.375, 0.5, 0.375, 0.75, 0.125, 0.75, 0.625, 0.5, 0.875, 0.5, 0.875, 0.75, 0.625, 0.75, 0.375, 0.0, 0.625, 0.0, 0.625, 0.25, 0.375, 0.25, 0.375, 0.25, 0.625, 0.25, 0.625, 0.5, 0.375, 0.5, 0.375, 0.5, 0.625, 0.5, 0.625, 0.75, 0.375, 0.75, 0.375, 0.75, 0.625, 0.75, 0.625, 1.0, 0.375, 1.0, 0.125, 0.5, 0.375, 0.5, 0.375, 0.75, 0.125, 0.75, 0.625, 0.5, 0.875, 0.5, 0.875, 0.75, 0.625, 0.75, 0.375, 0.0, 0.625, 0.0, 0.625, 0.25, 0.375, 0.25, 0.375, 0.25, 0.625, 0.25, 0.625, 0.5, 0.375, 0.5, 0.375, 0.5, 0.625, 0.5, 0.625, 0.75, 0.375, 0.75, 0.375, 0.75, 0.625, 0.75, 0.625, 1.0, 0.375, 1.0, 0.125, 0.5, 0.375, 0.5, 0.375, 0.75, 0.125, 0.75, 0.625, 0.5, 0.875, 0.5, 0.875, 0.75, 0.625, 0.75, 0.375, 0.0, 0.625, 0.0, 0.625, 0.25, 0.375, 0.25, 0.375, 0.25, 0.625, 0.25, 0.625, 0.5, 0.375, 0.5, 0.375, 0.5, 0.625, 0.5, 0.625, 0.75, 0.375, 0.75, 0.375, 0.75, 0.625, 0.75, 0.625, 1.0, 0.375, 1.0, 0.125, 0.5, 0.375, 0.5, 0.375, 0.75, 0.125, 0.75, 0.625, 0.5, 0.875, 0.5, 0.875, 0.75, 0.625, 0.75, 0.375, 0.0, 0.625, 0.0, 0.625, 0.25, 0.375, 0.25, 0.375, 0.25, 0.625, 0.25, 0.625, 0.5, 0.375, 0.5, 0.375, 0.5, 0.625, 0.5, 0.625, 0.75, 0.375, 0.75, 0.375, 0.75, 0.625, 0.75, 0.625, 1.0, 0.375, 1.0, 0.125, 0.5, 0.375, 0.5, 0.375, 0.75, 0.125, 0.75, 0.625, 0.5, 0.875, 0.5, 0.875, 0.75, 0.625, 0.75, 0.375, 0.0, 0.625, 0.0, 0.625, 0.25, 0.375, 0.25, 0.375, 0.25, 0.625, 0.25, 0.625, 0.5, 0.375, 0.5, 0.375, 0.5, 0.625, 0.5, 0.625, 0.75, 0.375, 0.75, 0.375, 0.75, 0.625, 0.75, 0.625, 1.0, 0.375, 1.0, 0.125, 0.5, 0.375, 0.5, 0.375, 0.75, 0.125, 0.75, 0.625, 0.5, 0.875, 0.5, 0.875, 0.75, 0.625, 0.75, 0.375, 0.0, 0.625, 0.0, 0.625, 0.25, 0.375, 0.25, 0.375, 0.25, 0.625, 0.25, 0.625, 0.5, 0.375, 0.5, 0.375, 0.5, 0.625, 0.5, 0.625, 0.75, 0.375, 0.75, 0.375, 0.75, 0.625, 0.75, 0.625, 1.0, 0.375, 1.0, 0.125, 0.5, 0.375, 0.5, 0.375, 0.75, 0.125, 0.75, 0.625, 0.5, 0.875, 0.5, 0.875, 0.75, 0.625, 0.75, 0.375, 0.0, 0.625, 0.0, 0.625, 0.25, 0.375, 0.25, 0.375, 0.25, 0.625, 0.25, 0.625, 0.5, 0.375, 0.5, 0.375, 0.5, 0.625, 0.5, 0.625, 0.75, 0.375, 0.75, 0.375, 0.75, 0.625, 0.75, 0.625, 1.0, 0.375, 1.0, 0.125, 0.5, 0.375, 0.5, 0.375, 0.75, 0.125, 0.75, 0.625, 0.5, 0.875, 0.5, 0.875, 0.75, 0.625, 0.75, 0.375, 0.0, 0.625, 0.0, 0.625, 0.25, 0.375, 0.25, 0.375, 0.25, 0.625, 0.25, 0.625, 0.5, 0.375, 0.5, 0.375, 0.5, 0.625, 0.5, 0.625, 0.75, 0.375, 0.75, 0.375, 0.75, 0.625, 0.75, 0.625, 1.0, 0.375, 1.0, 0.125, 0.5, 0.375, 0.5, 0.375, 0.75, 0.125, 0.75, 0.625, 0.5, 0.875, 0.5, 0.875, 0.75, 0.625, 0.75, 0.375, 0.0, 0.625, 0.0, 0.625, 0.25, 0.375, 0.25, 0.375, 0.25, 0.625, 0.25, 0.625, 0.5, 0.375, 0.5, 0.375, 0.5, 0.625, 0.5, 0.625, 0.75, 0.375, 0.75, 0.375, 0.75, 0.625, 0.75, 0.625, 1.0, 0.375, 1.0, 0.125, 0.5, 0.375, 0.5, 0.375, 0.75, 0.125, 0.75, 0.625, 0.5, 0.875, 0.5, 0.875, 0.75, 0.625, 0.75, 0.375, 0.0, 0.625, 0.0, 0.625, 0.25, 0.375, 0.25, 0.375, 0.25, 0.625, 0.25, 0.625, 0.5, 0.375, 0.5, 0.375, 0.5, 0.625, 0.5, 0.625, 0.75, 0.375, 0.75, 0.375, 0.75, 0.625, 0.75, 0.625, 1.0, 0.375, 1.0, 0.125, 0.5, 0.375, 0.5, 0.375, 0.75, 0.125, 0.75, 0.625, 0.5, 0.875, 0.5, 0.875, 0.75, 0.625, 0.75, 0.375, 0.0, 0.625, 0.0, 0.625, 0.25, 0.375, 0.25, 0.375, 0.25, 0.625, 0.25, 0.625, 0.5, 0.375, 0.5, 0.375, 0.5, 0.625, 0.5, 0.625, 0.75, 0.375, 0.75, 0.375, 0.75, 0.625, 0.75, 0.625, 1.0, 0.375, 1.0, 0.125, 0.5, 0.375, 0.5, 0.375, 0.75, 0.125, 0.75, 0.625, 0.5, 0.875, 0.5, 0.875, 0.75, 0.625, 0.75, 0.375, 0.0, 0.625, 0.0, 0.625, 0.25, 0.375, 0.25, 0.375, 0.25, 0.625, 0.25, 0.625, 0.5, 0.375, 0.5, 0.375, 0.5, 0.625, 0.5, 0.625, 0.75, 0.375, 0.75, 0.375, 0.75, 0.625, 0.75, 0.625, 1.0, 0.375, 1.0, 0.125, 0.5, 0.375, 0.5, 0.375, 0.75, 0.125, 0.75, 0.625, 0.5, 0.875, 0.5, 0.875, 0.75, 0.625, 0.75, 0.375, 0.0, 0.625, 0.0, 0.625, 0.25, 0.375, 0.25, 0.375, 0.25, 0.625, 0.25, 0.625, 0.5, 0.375, 0.5, 0.375, 0.5, 0.625, 0.5, 0.625, 0.75, 0.375, 0.75, 0.375, 0.75, 0.625, 0.75, 0.625, 1.0, 0.375, 1.0, 0.125, 0.5, 0.375, 0.5, 0.375, 0.75, 0.125, 0.75, 0.625, 0.5, 0.875, 0.5, 0.875, 0.75, 0.625, 0.75])
me_circle_003.materials.append(mat_material_001)
me_circle_003.update()

# ---- objects
ob_circle = bpy.data.objects.new('Circle', me_circle)
ob_circle_003 = bpy.data.objects.new('Circle.003', me_circle_003)

# ---- transforms, parenting, visibility, modifiers, constraints
ob_circle.location = (0.0, 0.0, 0.0)
_m = ob_circle.modifiers.new('Subdivision', 'SUBSURF')
ob_circle_003.location = (0.09775, 0.04114, 1.863e-09)
ob_circle_003.rotation_euler = (0.0, -0.0, -0.1742)

# ---- collection membership
col_collection.objects.link(ob_circle)
col_collection.objects.link(ob_circle_003)

# ---- scene / render settings (as saved in the file)
scene.frame_start = 1; scene.frame_end = 250; scene.frame_set(1)
scene.render.engine = 'BLENDER_EEVEE_NEXT'
scene.cycles.sampling_pattern = 'TABULATED_SOBOL'
scene.view_settings.view_transform = 'Filmic'
bpy.context.view_layer.update()

# ---- added for rendering (the .blend has no active camera and no usable light): camera, sun
cam_auto = bpy.data.cameras.new('AutoCamera')
cam_auto.lens = 50.0
cam_auto.sensor_width = 36.0
cam_auto.clip_end = 1000.0
ob_auto_camera = bpy.data.objects.new('AutoCamera', cam_auto)
scene.collection.objects.link(ob_auto_camera)
ob_auto_camera.location = (3.95413, -5.30865, 4.31979)
ob_auto_camera.rotation_euler = (1.09748, -7.21219e-08, 0.694738)
scene.camera = ob_auto_camera
light_auto_sun = bpy.data.lights.new('AutoSun', 'SUN')
light_auto_sun.energy = 3.0
light_auto_sun.angle = 0.0523599
ob_auto_sun = bpy.data.objects.new('AutoSun', light_auto_sun)
scene.collection.objects.link(ob_auto_sun)
ob_auto_sun.rotation_euler = (0.872665, 0.174533, 0.523599)
bpy.context.view_layer.update()
